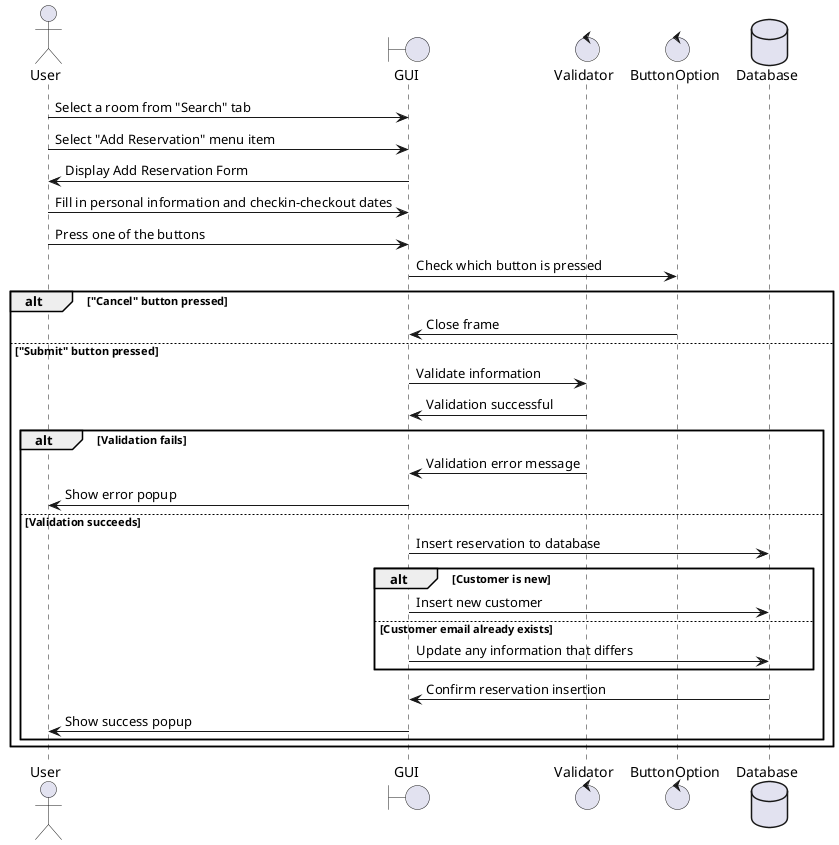

The diagram above was rendered by PlantUML. Its source (embedded in the PNG):
@startuml reservation-add

actor User as U
boundary GUI as G
control Validator as V
control ButtonOption as O
database Database as D

U -> G : Select a room from "Search" tab
U -> G : Select "Add Reservation" menu item
G -> U : Display Add Reservation Form
U -> G : Fill in personal information and checkin-checkout dates
U -> G : Press one of the buttons
G -> O : Check which button is pressed
alt "Cancel" button pressed
    O -> G : Close frame
else "Submit" button pressed
    G -> V : Validate information
    V -> G : Validation successful
    alt Validation fails
        V -> G : Validation error message
        G -> U : Show error popup
    else Validation succeeds
        G -> D : Insert reservation to database

        alt Customer is new
            G -> D : Insert new customer
        else Customer email already exists
            G -> D : Update any information that differs
        end

        D -> G : Confirm reservation insertion
        G -> U : Show success popup
    end
end


@enduml